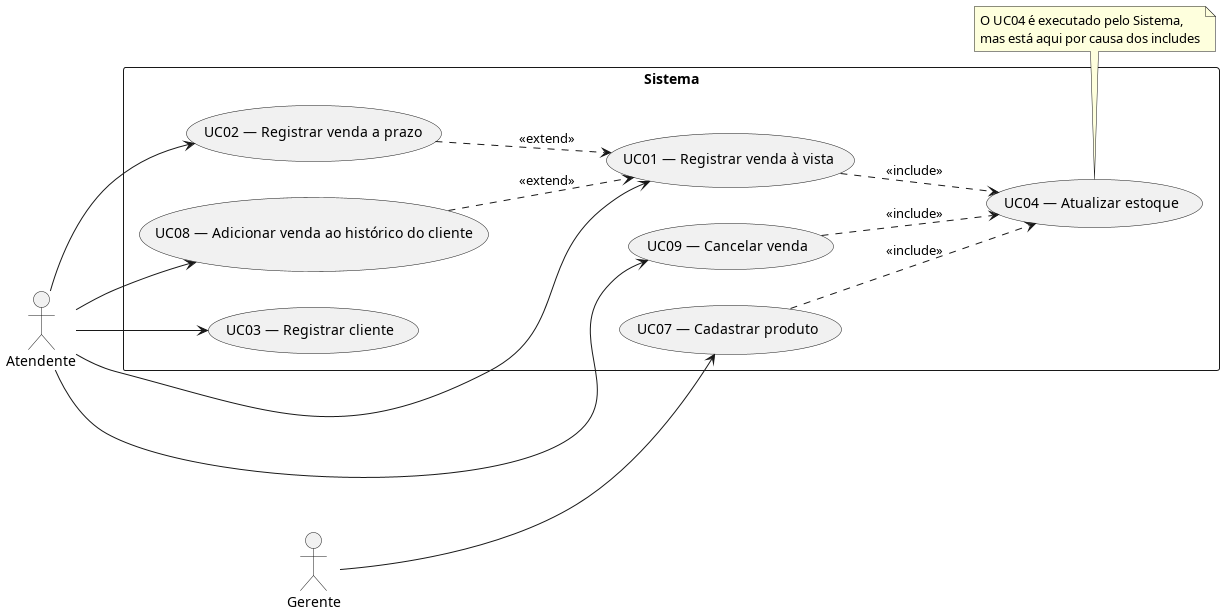

The diagram above was rendered by PlantUML. Its source (embedded in the PNG):
@startuml DUC_02_LucasPaulinoGomes_24000580
left to right direction

actor "Atendente" as At
actor "Gerente" as Ge

rectangle "Sistema" {
  (UC01 — Registrar venda à vista) as UC01
  (UC02 — Registrar venda a prazo) as UC02
  (UC03 — Registrar cliente) as UC03
  (UC04 — Atualizar estoque) as UC04
  (UC07 — Cadastrar produto) as UC07
  (UC08 — Adicionar venda ao histórico do cliente) as UC08
  (UC09 — Cancelar venda) as UC09
}

UC02 ..> UC01 : <<extend>>
UC08 ..> UC01 : <<extend>>
UC01 ..> UC04 : <<include>>
UC07 ..> UC04 : <<include>>
UC09 ..> UC04 : <<include>>

At -> UC01
At -> UC02
At --> UC03
At -> UC08
At -> UC09

Ge --> UC07

note bottom of UC04
  O UC04 é executado pelo Sistema,
  mas está aqui por causa dos includes
end note

@enduml